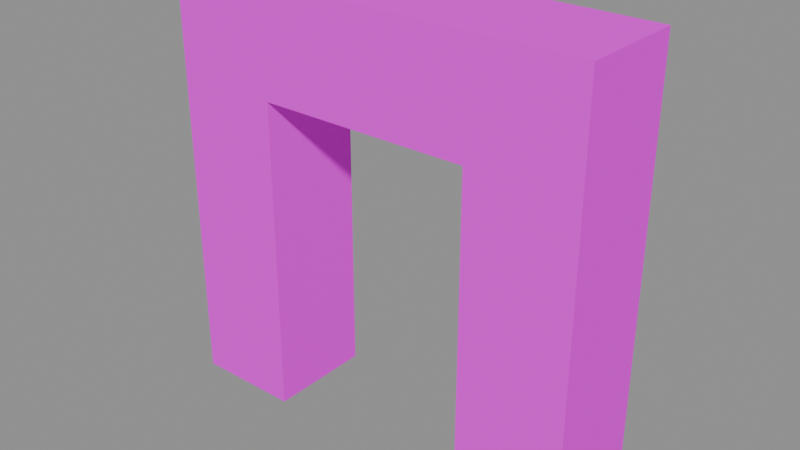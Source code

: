 # Source: door_1.blend  (saved by Blender 5.1.30; exported with 4.5.12 LTS)
import bpy
from mathutils import Matrix  # noqa: F401  (used for matrix-valued properties, if any)

bpy.ops.wm.read_factory_settings(use_empty=True)
scene = bpy.context.scene
scene.name = 'Scene'

# ---- images (referenced by path relative to the original .blend; pixels are not part of the script)
import os
ASSET_DIR = os.environ.get("B2B_ASSET_DIR", "")  # directory of the original .blend (textures are referenced by path, not embedded)
HERE = os.path.dirname(os.path.abspath(__file__))  # packed textures are extracted next to this script under _unpacked/

def load_image(name, relpath, width, height, colorspace="sRGB"):
    """Load a texture the original file referenced (path relative to the .blend, or extracted next to this script)."""
    p = next((c for c in (os.path.join(HERE, relpath), os.path.join(ASSET_DIR, relpath)) if relpath and os.path.exists(c)), "")
    if p:
        img = bpy.data.images.load(p, check_existing=True)
        img.name = name
    else:  # same state as the original file: an image datablock whose file is absent (Cycles renders it pink)
        img = bpy.data.images.new(name, width, height)
        img.source = "FILE"
        img.filepath = "//" + (relpath or name)
    img.colorspace_settings.name = colorspace
    return img
img_aap_color_palette_png = load_image('aap color palette.png', 'aap color palette.png', 1024, 1024, 'sRGB')

# ---- materials (node trees are filled in below, after node groups)
mat_material = bpy.data.materials.new('Material')
mat_material.diffuse_color = (0.001518, 0.2542, 0.6376, 1.0)
mat_material.roughness = 1.0
mat_material.specular_intensity = 0.0

# ---- material node trees
mat_material.use_nodes = True; mat_material.node_tree.nodes.clear()
_N = mat_material.node_tree.nodes; _L = mat_material.node_tree.links
n0 = _N.new('ShaderNodeBsdfPrincipled'); n0.name = 'Principled BSDF'; n0.location = (-200, 100)
n0.inputs[2].default_value = 1.0
n0.inputs[13].default_value = 0.0
n0.inputs[27].default_value = (0.0, 0.0, 0.0, 1.0)
n0.inputs[28].default_value = 1.0
n1 = _N.new('ShaderNodeOutputMaterial'); n1.name = 'Material Output'; n1.location = (200, 100)
n2 = _N.new('ShaderNodeNormalMap'); n2.name = 'Normal Map'; n2.location = (-600, -600)
n2.label = 'Normal/Map'
n2.inputs[0].default_value = 0.0
n3 = _N.new('ShaderNodeTexImage'); n3.name = 'Image Texture'; n3.location = (-600, 300)
n3.image = img_aap_color_palette_png
_L.new(n0.outputs[0], n1.inputs[0])
_L.new(n2.outputs[0], n0.inputs[5])
_L.new(n3.outputs[0], n0.inputs[0])
n1.is_active_output = True

# ---- meshes
me_cube_016 = bpy.data.meshes.new('Cube.016')
me_cube_016.from_pydata([(-0.5, 2.186e-08, -2.98e-08), (-0.5, -0.5, -2.98e-08), (-0.5, -2.186e-08, 1.5), (-0.5, -0.5, 1.5), (0.5, 2.186e-08, -2.98e-08), (0.5, -0.5, -2.98e-08), (0.5, -2.186e-08, 1.5), (0.5, -0.5, 1.5), (-1.0, -4.371e-08, 2.0), (-1.0, 4.371e-08, 0.0), (-1.0, -0.5, 0.0), (-1.0, -0.5, 2.0), (1.0, -4.371e-08, 2.0), (1.0, -0.5, 2.0), (1.0, 4.371e-08, 0.0), (1.0, -0.5, 0.0)], [], [(9, 10, 11, 8), (8, 11, 13, 12), (12, 13, 15, 14), (5, 7, 6, 4), (2, 0, 9, 8), (1, 3, 11, 10), (6, 2, 8, 12), (3, 7, 13, 11), (4, 6, 12, 14), (7, 5, 15, 13), (14, 15, 5, 4), (7, 3, 2, 6), (3, 1, 0, 2), (10, 9, 0, 1)])
me_cube_016.polygons.foreach_set('use_smooth', [True] * 14)
_k = set([(0, 1), (0, 2), (0, 9), (1, 3), (1, 10), (2, 3), (2, 6), (3, 7), (4, 5), (4, 6), (4, 14), (5, 7), (5, 15), (6, 7), (8, 9), (8, 11), (8, 12), (9, 10), (10, 11), (11, 13), (12, 13), (12, 14), (13, 15), (14, 15)])
me_cube_016.attributes.new('sharp_edge', 'BOOLEAN', 'EDGE').data.foreach_set('value', [ (min(e.vertices), max(e.vertices)) in _k for e in me_cube_016.edges])
_uv = me_cube_016.uv_layers.new(name='UVMap')
_uv.uv.foreach_set('vector', [0.06198, 0.188, 0.06198, 0.188, 0.06198, 0.188, 0.06198, 0.188, 0.06198, 0.188, 0.06198, 0.188, 0.06198, 0.188, 0.06198, 0.188, 0.06198, 0.188, 0.06198, 0.188, 0.06198, 0.188, 0.06198, 0.188, 0.06198, 0.188, 0.06198, 0.188, 0.06198, 0.188, 0.06198, 0.188, 0.06198, 0.188, 0.06198, 0.188, 0.06198, 0.188, 0.06198, 0.188, 0.06198, 0.188, 0.06198, 0.188, 0.06198, 0.188, 0.06198, 0.188, 0.06198, 0.188, 0.06198, 0.188, 0.06198, 0.188, 0.06198, 0.188, 0.06198, 0.188, 0.06198, 0.188, 0.06198, 0.188, 0.06198, 0.188, 0.06198, 0.188, 0.06198, 0.188, 0.06198, 0.188, 0.06198, 0.188, 0.06198, 0.188, 0.06198, 0.188, 0.06198, 0.188, 0.06198, 0.188, 0.06198, 0.188, 0.06198, 0.188, 0.06198, 0.188, 0.06198, 0.188, 0.06198, 0.188, 0.06198, 0.188, 0.06198, 0.188, 0.06198, 0.188, 0.06198, 0.188, 0.06198, 0.188, 0.06198, 0.188, 0.06198, 0.188, 0.06198, 0.188, 0.06198, 0.188, 0.06198, 0.188, 0.06198, 0.188])
me_cube_016.materials.append(mat_material)
me_cube_016.update()
me_cube_016.normals_split_custom_set([tuple(v) for v in zip(*[iter([-1.0, 0.0, 0.0, -1.0, 0.0, 0.0, -1.0, 0.0, 0.0, -1.0, 0.0, 0.0, 0.0, 0.0, 1.0, 0.0, 0.0, 1.0, 0.0, 0.0, 1.0, 0.0, 0.0, 1.0, 1.0, 0.0, 0.0, 1.0, 0.0, 0.0, 1.0, 0.0, 0.0, 1.0, 0.0, 0.0, -1.0, 0.0, 0.0, -1.0, 0.0, 0.0, -1.0, 0.0, 0.0, -1.0, 0.0, 0.0, 9.367e-09, 1.0, 4.059e-08, 1.873e-08, 1.0, 3.747e-08, 1.873e-08, 1.0, 3.747e-08, 9.367e-09, 1.0, 4.059e-08, -5.109e-08, -1.0, -3.406e-08, -2.554e-08, -1.0, -1.703e-08, -2.554e-08, -1.0, -1.703e-08, -5.109e-08, -1.0, -3.406e-08, -9.367e-09, 1.0, 4.059e-08, 9.367e-09, 1.0, 4.059e-08, 9.367e-09, 1.0, 4.059e-08, -9.367e-09, 1.0, 4.059e-08, -2.554e-08, -1.0, -1.703e-08, 2.554e-08, -1.0, -1.703e-08, 2.554e-08, -1.0, -1.703e-08, -2.554e-08, -1.0, -1.703e-08, -1.873e-08, 1.0, 3.747e-08, -9.367e-09, 1.0, 4.059e-08, -9.367e-09, 1.0, 4.059e-08, -1.873e-08, 1.0, 3.747e-08, 2.554e-08, -1.0, -1.703e-08, 5.109e-08, -1.0, -3.406e-08, 5.109e-08, -1.0, -3.406e-08, 2.554e-08, -1.0, -1.703e-08, 5.96e-08, 0.0, -1.0, 5.96e-08, 0.0, -1.0, 5.96e-08, 0.0, -1.0, 5.96e-08, 0.0, -1.0, 0.0, 0.0, -1.0, 0.0, 0.0, -1.0, 0.0, 0.0, -1.0, 0.0, 0.0, -1.0, 1.0, 0.0, 0.0, 1.0, 0.0, 0.0, 1.0, 0.0, 0.0, 1.0, 0.0, 0.0, -5.96e-08, 0.0, -1.0, -5.96e-08, 0.0, -1.0, -5.96e-08, 0.0, -1.0, -5.96e-08, 0.0, -1.0])] * 3)])

# ---- objects
ob_door_001 = bpy.data.objects.new('Door.001', me_cube_016)
ob_door_1 = bpy.data.objects.new('door_1', None)

# ---- transforms, parenting, visibility, modifiers, constraints
ob_door_001.parent = ob_door_1
ob_door_001.location = (0.0, 0.25, 2.98e-08)
ob_door_001.rotation_euler = (-1.629e-07, 0.0, 0.0)
ob_door_001.color = (0.8, 0.8, 0.8, 1.0)
ob_door_1.location = (0.0, 0.0, 0.0)
ob_door_1.empty_display_size = 0.5

# ---- collection membership
scene.collection.objects.link(ob_door_001)
scene.collection.objects.link(ob_door_1)

# ---- scene / render settings (as saved in the file)
scene.frame_start = 1; scene.frame_end = 250; scene.frame_set(1)
scene.render.engine = 'BLENDER_EEVEE_NEXT'
scene.render.fps = 30
scene.render.bake_bias = 0.0
scene.render.bake_samples = 0
scene.cycles.sampling_pattern = 'TABULATED_SOBOL'
scene.eevee.use_volume_custom_range = False
bpy.context.view_layer.update()

# ---- added for rendering (the .blend has no active camera and no usable light): camera, sun + grey world if the file has none
cam_auto = bpy.data.cameras.new('AutoCamera')
cam_auto.lens = 50.0
cam_auto.sensor_width = 36.0
cam_auto.clip_end = 1000.0
ob_auto_camera = bpy.data.objects.new('AutoCamera', cam_auto)
scene.collection.objects.link(ob_auto_camera)
ob_auto_camera.location = (2.65751, -3.18901, 3.126)
ob_auto_camera.rotation_euler = (1.09748, -7.21219e-08, 0.694738)
scene.camera = ob_auto_camera
light_auto_sun = bpy.data.lights.new('AutoSun', 'SUN')
light_auto_sun.energy = 3.0
light_auto_sun.angle = 0.0523599
ob_auto_sun = bpy.data.objects.new('AutoSun', light_auto_sun)
scene.collection.objects.link(ob_auto_sun)
ob_auto_sun.rotation_euler = (0.872665, 0.174533, 0.523599)
if scene.world is None:
    world_auto = bpy.data.worlds.new('AutoWorld')
    world_auto.color = (0.3, 0.3, 0.3)
    scene.world = world_auto
bpy.context.view_layer.update()

